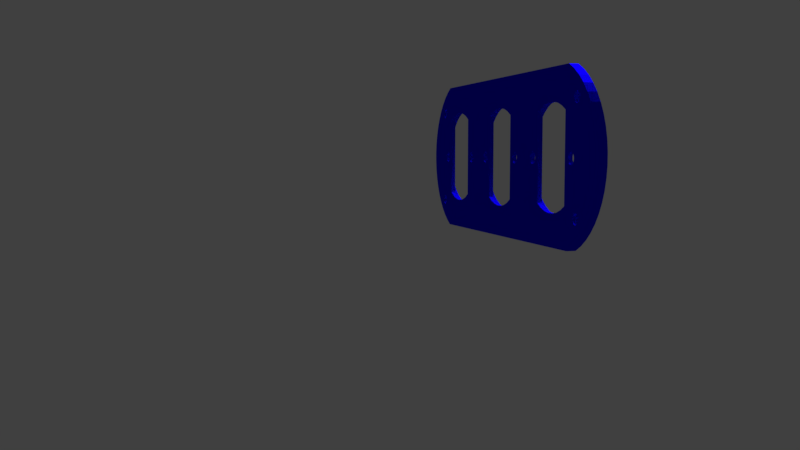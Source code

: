 # Source: blueprint.blend  (saved by Blender 2.78.0; exported with 4.5.12 LTS)
import bpy
from mathutils import Matrix  # noqa: F401  (used for matrix-valued properties, if any)

bpy.ops.wm.read_factory_settings(use_empty=True)
scene = bpy.context.scene
scene.name = 'Scene'

# ---- collections
col_collection_1 = bpy.data.collections.new('Collection 1'); scene.collection.children.link(col_collection_1)

# ---- materials (node trees are filled in below, after node groups)
mat_material_001 = bpy.data.materials.new('Material.001')
mat_material_001.alpha_threshold = 0.0
mat_material_001.roughness = 0.5

# ---- material node trees
mat_material_001.use_nodes = True; mat_material_001.node_tree.nodes.clear()
_N = mat_material_001.node_tree.nodes; _L = mat_material_001.node_tree.links
n0 = _N.new('ShaderNodeOutputMaterial'); n0.name = 'Material Output'; n0.location = (300, 300)
n1 = _N.new('ShaderNodeBsdfToon'); n1.name = 'Toon BSDF'; n1.location = (10, 300)
n2 = _N.new('ShaderNodeBrightContrast'); n2.name = 'Bright/Contrast'; n2.location = (-180, 300)
n2.inputs[0].default_value = (0.003578, 0.0, 1.0, 1.0)
n3 = _N.new('ShaderNodeLightPath'); n3.name = 'Light Path'; n3.location = (110, 100)
n4 = _N.new('ShaderNodeBsdfToon'); n4.name = 'Toon BSDF.001'; n4.location = (100, 200)
n4.inputs[1].default_value = 0.6911
n5 = _N.new('ShaderNodeNormalMap'); n5.name = 'Normal Map'; n5.location = (-100, -100)
n6 = _N.new('ShaderNodeDisplacement'); n6.name = 'Displacement'; n6.location = (0, 0)
n6.inputs[1].default_value = 0.0
n6.inputs[2].default_value = 0.1
_L.new(n1.outputs[0], n0.inputs[0])
_L.new(n2.outputs[0], n1.inputs[0])
_L.new(n4.outputs[0], n0.inputs[1])
_L.new(n5.outputs[0], n4.inputs[3])
_L.new(n3.outputs[10], n6.inputs[0])
_L.new(n6.outputs[0], n0.inputs[2])
n0.is_active_output = True

# ---- world
world_world = bpy.data.worlds.new('World'); scene.world = world_world
world_world.color = (0.05088, 0.05088, 0.05088)
world_world.use_sun_shadow = False
world_world.sun_shadow_jitter_overblur = 0.0
world_world.cycles.sampling_method = 'MANUAL'

# ---- cameras
cam_camera = bpy.data.cameras.new('Camera')
cam_camera.clip_end = 200.0
cam_camera.lens = 35.0
cam_camera.sensor_width = 32.0
cam_camera.sensor_height = 18.0
cam_camera.ortho_scale = 7.314
cam_camera.dof.focus_distance = 0.0

# ---- lights
light_sun_001 = bpy.data.lights.new('Sun.001', 'SUN')
light_sun_001.transmission_factor = 0.0
light_sun_001.angle = 0.5939
light_sun_001.energy = 1.0
light_sun_001.shadow_buffer_clip_start = 0.5
light_sun_001.shadow_soft_size = 0.306
light_sun_001.shadow_cascade_max_distance = 1000.0
light_sun = bpy.data.lights.new('Sun', 'SUN')
light_sun.transmission_factor = 0.0
light_sun.angle = 0.1993
light_sun.energy = 1.0
light_sun.shadow_buffer_clip_start = 0.5
light_sun.shadow_soft_size = 0.1
light_sun.shadow_cascade_max_distance = 1000.0
light_lamp = bpy.data.lights.new('Lamp', 'POINT')
light_lamp.transmission_factor = 0.0
light_lamp.cutoff_distance = 30.0
light_lamp.energy = 100.0
light_lamp.shadow_buffer_clip_start = 1.001
light_lamp.shadow_soft_size = 0.1
light_lamp.shadow_maximum_resolution = 0.006
light_lamp.use_absolute_resolution = True

# ---- meshes
me_porthole_lowpoly = bpy.data.meshes.new('Porthole Lowpoly')
me_porthole_lowpoly.from_pydata([(-49.99, -6.015e-15, 26.68), (49.98, -6.015e-15, 26.68), (-49.99, 3.0, 26.68), (49.98, 3.0, 26.68), (-53.13, 3.0, 25.05), (-53.13, -5.728e-15, 25.05), (-56.05, 3.0, 23.05), (-56.05, -5.284e-15, 23.05), (-58.7, 3.0, 20.71), (-58.7, -4.765e-15, 20.71), (-61.05, 3.0, 18.07), (-61.05, -4.178e-15, 18.07), (-63.07, 3.0, 15.16), (-63.07, -3.532e-15, 15.16), (-64.72, 3.0, 12.03), (-64.72, -2.837e-15, 12.03), (-65.98, 3.0, 8.722), (-65.98, -2.103e-15, 8.722), (-66.83, 3.0, 5.287), (-66.83, -1.341e-15, 5.287), (-67.26, 3.0, 1.775), (-67.26, -5.607e-16, 1.775), (-67.26, 3.0, -1.763), (-67.26, 2.249e-16, -1.763), (-66.83, 1.005e-15, -5.275), (-66.83, 3.0, -5.275), (-65.98, 1.767e-15, -8.71), (-65.98, 3.0, -8.71), (-64.72, 3.0, -12.02), (-64.72, 2.502e-15, -12.02), (-63.08, 3.0, -15.15), (-63.08, 3.197e-15, -15.15), (-61.06, 3.0, -18.06), (-61.06, 3.843e-15, -18.06), (-58.71, 3.0, -20.7), (-58.71, 4.43e-15, -20.7), (-56.06, 3.0, -23.04), (-56.06, 4.949e-15, -23.04), (-53.14, 3.0, -25.04), (-53.14, 5.394e-15, -25.04), (-50.0, 3.0, -26.68), (-50.0, 6.015e-15, -26.68), (56.71, 3.0, -16.25), (63.07, 3.0, -15.15), (56.92, 3.0, -17.06), (61.05, 3.0, -18.06), (56.71, 3.0, -17.88), (56.16, 3.0, -18.51), (58.7, 3.0, -20.7), (55.37, 3.0, -18.8), (54.54, 3.0, -18.7), (56.05, 3.0, -23.04), (43.08, 3.0, -17.08), (40.27, 3.0, -17.47), (53.13, 3.0, -25.04), (49.99, 3.0, -26.68), (56.16, 3.0, -15.62), (55.37, 3.0, -15.32), (64.72, 3.0, -12.02), (52.63, 3.0, -11.3), (54.28, 3.0, -8.991), (50.63, 3.0, -13.31), (54.54, 3.0, -15.42), (48.33, 3.0, -14.97), (53.85, 3.0, -15.9), (53.46, 3.0, -16.64), (45.79, 3.0, -16.24), (53.46, 3.0, -17.48), (53.85, 3.0, -18.22), (56.71, 3.0, 17.88), (61.05, 3.0, 18.07), (56.92, 3.0, 17.06), (63.06, 3.0, 15.16), (56.71, 3.0, 16.25), (56.16, 3.0, 15.62), (55.37, 3.0, 15.32), (64.71, 3.0, 12.03), (51.96, 3.0, 12.04), (53.74, 3.0, 9.835), (65.97, 3.0, 8.723), (55.14, 3.0, 7.366), (66.82, 3.0, 5.288), (56.12, 3.0, 4.703), (56.66, 3.0, 1.917), (67.25, 3.0, 1.775), (56.74, 3.0, -0.9198), (67.25, 3.0, -1.763), (56.37, 3.0, -3.732), (66.82, 3.0, -5.276), (55.54, 3.0, -6.447), (65.98, 3.0, -8.711), (56.16, 3.0, 18.51), (58.69, 3.0, 20.71), (55.37, 3.0, 18.8), (54.54, 3.0, 18.7), (53.85, 3.0, 18.22), (42.1, 3.0, 17.27), (56.04, 3.0, 23.05), (44.85, 3.0, 16.59), (53.46, 3.0, 17.48), (53.46, 3.0, 16.64), (47.46, 3.0, 15.47), (53.85, 3.0, 15.9), (49.85, 3.0, 13.94), (54.54, 3.0, 15.42), (-53.61, 3.0, -17.88), (-53.41, 3.0, -17.06), (-45.79, 3.0, -16.24), (-53.61, 3.0, -16.25), (-48.33, 3.0, -14.97), (-54.17, 3.0, -15.62), (-50.63, 3.0, -13.31), (-54.95, 3.0, -15.32), (-52.63, 3.0, -11.3), (-55.78, 3.0, -15.42), (-56.47, 3.0, -15.9), (-56.86, 3.0, -16.64), (-56.86, 3.0, -17.48), (-56.47, 3.0, -18.22), (-55.78, 3.0, -18.7), (-54.95, 3.0, -18.8), (-54.17, 3.0, -18.51), (-43.08, 3.0, -17.08), (-53.61, 3.0, 17.88), (-44.85, 3.0, 16.59), (-53.41, 3.0, 17.06), (-47.46, 3.0, 15.47), (-53.61, 3.0, 16.25), (-54.17, 3.0, 15.62), (-49.85, 3.0, 13.94), (-54.95, 3.0, 15.32), (-51.96, 3.0, 12.04), (-55.78, 3.0, 15.42), (-54.17, 3.0, 18.51), (-42.1, 3.0, 17.27), (-54.95, 3.0, 18.8), (-55.78, 3.0, 18.7), (-56.47, 3.0, 18.22), (-56.86, 3.0, 17.48), (-56.86, 3.0, 16.64), (-56.47, 3.0, 15.9), (6.661e-15, 3.0, 17.5), (-2.828, 3.0, 17.27), (-36.44, 3.0, 17.27), (-33.69, 3.0, 16.59), (-5.583, 3.0, 16.59), (-31.08, 3.0, 15.47), (-8.19, 3.0, 15.47), (-28.69, 3.0, 13.94), (-10.58, 3.0, 13.94), (-26.57, 3.0, 12.04), (-12.7, 3.0, 12.04), (-24.79, 3.0, 9.835), (-14.48, 3.0, 9.835), (-23.39, 3.0, 7.366), (-15.87, 3.0, 7.366), (-22.41, 3.0, 4.703), (-16.86, 3.0, 4.703), (-21.87, 3.0, 1.917), (-17.39, 3.0, 1.917), (-21.79, 3.0, -0.9198), (-17.48, 3.0, -0.9198), (-22.17, 3.0, -3.732), (-17.1, 3.0, -3.732), (-23.0, 3.0, -6.447), (-16.27, 3.0, -6.447), (-24.25, 3.0, -8.991), (-15.01, 3.0, -8.991), (-25.91, 3.0, -11.3), (-13.36, 3.0, -11.3), (-27.91, 3.0, -13.31), (-11.36, 3.0, -13.31), (-30.21, 3.0, -14.97), (-9.06, 3.0, -14.97), (-32.75, 3.0, -16.24), (-6.521, 3.0, -16.24), (-35.46, 3.0, -17.08), (-3.811, 3.0, -17.08), (-1.0, 3.0, -17.47), (1.0, 3.0, -17.47), (3.811, 3.0, -17.08), (53.12, 3.0, 25.05), (39.27, 3.0, 17.5), (36.44, 3.0, 17.27), (2.828, 3.0, 17.27), (5.583, 3.0, 16.59), (33.69, 3.0, 16.59), (8.19, 3.0, 15.47), (31.08, 3.0, 15.47), (10.58, 3.0, 13.94), (28.69, 3.0, 13.94), (12.7, 3.0, 12.04), (26.57, 3.0, 12.04), (14.48, 3.0, 9.835), (24.79, 3.0, 9.835), (15.87, 3.0, 7.366), (23.39, 3.0, 7.366), (16.86, 3.0, 4.703), (22.41, 3.0, 4.703), (17.39, 3.0, 1.917), (21.87, 3.0, 1.917), (17.48, 3.0, -0.9198), (21.79, 3.0, -0.9198), (17.1, 3.0, -3.732), (22.17, 3.0, -3.732), (16.27, 3.0, -6.447), (23.0, 3.0, -6.447), (15.01, 3.0, -8.991), (24.25, 3.0, -8.991), (13.36, 3.0, -11.3), (25.91, 3.0, -11.3), (11.36, 3.0, -13.31), (27.91, 3.0, -13.31), (9.06, 3.0, -14.97), (30.21, 3.0, -14.97), (6.521, 3.0, -16.24), (32.75, 3.0, -16.24), (35.46, 3.0, -17.08), (38.27, 3.0, -17.47), (39.6, 3.0, -16.5), (40.27, 3.0, -16.47), (-40.27, 3.0, -17.47), (-38.27, 3.0, -17.47), (-54.28, 3.0, -8.991), (-55.54, 3.0, -6.447), (-56.37, 3.0, -3.732), (-56.74, 3.0, -0.9198), (-56.66, 3.0, 1.917), (-56.12, 3.0, 4.703), (-55.14, 3.0, 7.366), (-53.74, 3.0, 9.835), (-39.27, 3.0, 17.5), (38.27, 3.0, -16.47), (38.93, 3.0, -16.5), (1.0, 3.0, -16.47), (0.3335, 3.0, -16.5), (-0.3335, 3.0, -16.5), (-1.0, 3.0, -16.47), (-38.27, 3.0, -16.47), (-38.93, 3.0, -16.5), (-39.6, 3.0, -16.5), (-40.27, 3.0, -16.47), (49.99, 6.015e-15, -26.68), (53.12, -5.728e-15, 25.05), (56.04, -5.284e-15, 23.05), (58.69, -4.765e-15, 20.71), (61.05, -4.178e-15, 18.07), (63.06, -3.533e-15, 15.16), (64.71, -2.838e-15, 12.03), (65.97, -2.103e-15, 8.723), (66.82, -1.341e-15, 5.288), (67.25, -5.608e-16, 1.775), (67.25, 2.25e-16, -1.763), (66.82, 1.005e-15, -5.276), (65.98, 1.768e-15, -8.711), (64.72, 2.502e-15, -12.02), (63.07, 3.197e-15, -15.15), (61.05, 3.843e-15, -18.06), (58.7, 4.43e-15, -20.7), (56.05, 4.95e-15, -23.04), (53.13, 5.394e-15, -25.04), (56.71, 1.436e-17, -17.88), (56.92, 3.622e-15, -17.06), (56.71, -3.474e-16, -16.25), (56.16, -4.869e-16, -15.62), (55.37, -5.529e-16, -15.32), (54.54, -5.305e-16, -15.42), (53.85, -4.247e-16, -15.9), (53.46, -2.597e-16, -16.64), (53.46, -7.338e-17, -17.48), (53.85, 9.158e-17, -18.22), (54.54, 1.974e-16, -18.7), (55.37, 2.199e-16, -18.8), (56.16, 1.538e-16, -18.51), (56.71, 1.436e-17, 16.25), (56.92, -3.955e-15, 17.06), (56.71, -3.474e-16, 17.88), (56.16, -4.869e-16, 18.51), (55.37, -5.529e-16, 18.8), (54.54, -5.305e-16, 18.7), (53.85, -4.247e-16, 18.22), (53.46, -2.597e-16, 17.48), (53.46, -7.338e-17, 16.64), (53.85, 9.158e-17, 15.9), (54.54, 1.974e-16, 15.42), (55.37, 2.199e-16, 15.32), (56.16, 1.538e-16, 15.62), (-53.61, 1.436e-17, -17.88), (-53.41, 3.622e-15, -17.06), (-53.61, -3.474e-16, -16.25), (-54.17, -4.869e-16, -15.62), (-54.95, -5.529e-16, -15.32), (-55.78, -5.305e-16, -15.42), (-56.47, -4.247e-16, -15.9), (-56.86, -2.597e-16, -16.64), (-56.86, -7.338e-17, -17.48), (-56.47, 9.158e-17, -18.22), (-55.78, 1.974e-16, -18.7), (-54.95, 2.199e-16, -18.8), (-54.17, 1.538e-16, -18.51), (-53.61, 1.436e-17, 16.25), (-53.41, -3.955e-15, 17.06), (-53.61, -3.474e-16, 17.88), (-54.17, -4.869e-16, 18.51), (-54.95, -5.529e-16, 18.8), (-55.78, -5.305e-16, 18.7), (-56.47, -4.247e-16, 18.22), (-56.86, -2.597e-16, 17.48), (-56.86, -7.338e-17, 16.64), (-56.47, 9.158e-17, 15.9), (-55.78, 1.974e-16, 15.42), (-54.95, 2.199e-16, 15.32), (-54.17, 1.538e-16, 15.62), (-38.27, 1.5, -17.47), (-38.27, 1.5, -16.47), (-40.27, 1.5, -16.47), (-40.27, 1.5, -17.47), (-43.08, 1.5, -17.08), (-45.79, 1.5, -16.24), (-48.33, 1.5, -14.97), (-50.63, 1.5, -13.31), (-52.63, 1.5, -11.3), (-54.28, 1.5, -8.991), (-55.54, 1.5, -6.447), (-56.37, 1.5, -3.732), (-56.74, 1.5, -0.9198), (-56.66, 1.5, 1.917), (-56.12, 1.5, 4.703), (-55.14, 1.5, 7.366), (-53.74, 1.5, 9.835), (-51.96, 1.5, 12.04), (-49.85, 1.5, 13.94), (-47.46, 1.5, 15.47), (-44.85, 1.5, 16.59), (-42.1, 1.5, 17.27), (-39.27, 1.5, 17.5), (-36.44, 1.5, 17.27), (-33.69, 1.5, 16.59), (-31.08, 1.5, 15.47), (-28.69, 1.5, 13.94), (-26.57, 1.5, 12.04), (-24.79, 1.5, 9.835), (-23.39, 1.5, 7.366), (-22.41, 1.5, 4.703), (-21.87, 1.5, 1.917), (-21.79, 1.5, -0.9198), (-22.17, 1.5, -3.732), (-23.0, 1.5, -6.447), (-24.25, 1.5, -8.991), (-25.91, 1.5, -11.3), (-27.91, 1.5, -13.31), (-30.21, 1.5, -14.97), (-32.75, 1.5, -16.24), (-35.46, 1.5, -17.08), (-50.28, 1.5, 0.8853), (-48.27, 1.5, 13.83), (-50.06, 1.5, -4.768e-07), (-48.27, 1.5, -13.83), (-50.28, 1.5, -0.8853), (-50.89, 1.5, -1.568), (-50.89, 1.5, 1.568), (-51.74, 1.5, 1.891), (-52.64, 1.5, 1.781), (-53.39, 1.5, 1.263), (-53.82, 1.5, 0.4559), (-53.82, 1.5, -0.4559), (-53.39, 1.5, -1.263), (-52.64, 1.5, -1.781), (-51.74, 1.5, -1.891), (-24.88, 1.5, 0.8853), (-24.66, 1.5, -4.768e-07), (-24.88, 1.5, -0.8853), (-25.49, 1.5, -1.568), (-26.34, 1.5, -1.891), (-27.24, 1.5, -1.781), (-25.49, 1.5, 1.568), (-26.34, 1.5, 1.891), (-27.24, 1.5, 1.781), (-30.27, 1.5, 13.83), (-32.66, 1.5, 15.12), (-35.23, 1.5, 16.0), (-37.91, 1.5, 16.44), (-40.63, 1.5, 16.44), (-43.31, 1.5, 16.0), (-45.88, 1.5, 15.12), (-27.99, 1.5, 1.263), (-30.27, 1.5, 3.331e-16), (-28.42, 1.5, 0.4559), (-28.42, 1.5, -0.4559), (-27.99, 1.5, -1.263), (-30.28, 1.5, -13.83), (-42.38, 1.5, -16.2), (-44.44, 1.5, -15.67), (-46.41, 1.5, -14.87), (-32.13, 1.5, -14.88), (-34.1, 1.5, -15.67), (-36.16, 1.5, -16.2), (1.0, 1.5, -17.47), (1.0, 1.5, -16.47), (-1.0, 1.5, -16.47), (-1.0, 1.5, -17.47), (-3.811, 1.5, -17.08), (-6.521, 1.5, -16.24), (-9.06, 1.5, -14.97), (-11.36, 1.5, -13.31), (-13.36, 1.5, -11.3), (-15.01, 1.5, -8.991), (-16.27, 1.5, -6.447), (-17.1, 1.5, -3.732), (-17.48, 1.5, -0.9198), (-17.39, 1.5, 1.917), (-16.86, 1.5, 4.703), (-15.87, 1.5, 7.366), (-14.48, 1.5, 9.835), (-12.7, 1.5, 12.04), (-10.58, 1.5, 13.94), (-8.19, 1.5, 15.47), (-5.583, 1.5, 16.59), (-2.828, 1.5, 17.27), (2.22e-15, 1.5, 17.5), (2.828, 1.5, 17.27), (5.583, 1.5, 16.59), (8.19, 1.5, 15.47), (10.58, 1.5, 13.94), (12.7, 1.5, 12.04), (14.48, 1.5, 9.835), (15.87, 1.5, 7.366), (16.86, 1.5, 4.703), (17.39, 1.5, 1.917), (17.48, 1.5, -0.9198), (17.1, 1.5, -3.732), (16.27, 1.5, -6.447), (15.01, 1.5, -8.991), (13.36, 1.5, -11.3), (11.36, 1.5, -13.31), (9.06, 1.5, -14.97), (6.521, 1.5, -16.24), (3.811, 1.5, -17.08), (14.39, 1.5, 0.8853), (14.6, 1.5, -4.768e-07), (14.39, 1.5, -0.8853), (13.78, 1.5, -1.568), (12.93, 1.5, -1.891), (12.02, 1.5, -1.781), (13.78, 1.5, 1.568), (12.93, 1.5, 1.891), (12.02, 1.5, 1.781), (9.0, 1.5, 13.83), (6.609, 1.5, 15.12), (4.038, 1.5, 16.0), (1.358, 1.5, 16.44), (-1.358, 1.5, 16.44), (-4.038, 1.5, 16.0), (-6.609, 1.5, 15.12), (-9.0, 1.5, 13.83), (-11.62, 1.5, 1.568), (-12.47, 1.5, 1.891), (-13.38, 1.5, 1.781), (-14.13, 1.5, 1.263), (-14.55, 1.5, 0.4559), (-14.55, 1.5, -0.4559), (-14.13, 1.5, -1.263), (11.27, 1.5, 1.263), (10.85, 1.5, 0.4559), (9.0, 1.5, -13.83), (10.85, 1.5, -0.4559), (11.27, 1.5, -1.263), (-11.01, 1.5, 0.8853), (-10.8, 1.5, -4.768e-07), (-9.0, 1.5, -13.83), (-11.01, 1.5, -0.8853), (-11.62, 1.5, -1.568), (-13.38, 1.5, -1.781), (-12.47, 1.5, -1.891), (-3.112, 1.5, -16.2), (-5.171, 1.5, -15.67), (-7.145, 1.5, -14.87), (7.145, 1.5, -14.87), (5.171, 1.5, -15.67), (3.112, 1.5, -16.2), (40.27, 1.5, -17.47), (40.27, 1.5, -16.47), (38.27, 1.5, -16.47), (38.27, 1.5, -17.47), (35.46, 1.5, -17.08), (32.75, 1.5, -16.24), (30.21, 1.5, -14.97), (27.91, 1.5, -13.31), (25.91, 1.5, -11.3), (24.25, 1.5, -8.991), (23.0, 1.5, -6.447), (22.17, 1.5, -3.732), (21.79, 1.5, -0.9198), (21.87, 1.5, 1.917), (22.41, 1.5, 4.703), (23.39, 1.5, 7.366), (24.79, 1.5, 9.835), (26.57, 1.5, 12.04), (28.69, 1.5, 13.94), (31.08, 1.5, 15.47), (33.69, 1.5, 16.59), (36.44, 1.5, 17.27), (39.27, 1.5, 17.5), (42.1, 1.5, 17.27), (44.85, 1.5, 16.59), (47.46, 1.5, 15.47), (49.85, 1.5, 13.94), (51.96, 1.5, 12.04), (53.74, 1.5, 9.835), (55.14, 1.5, 7.366), (56.12, 1.5, 4.703), (56.66, 1.5, 1.917), (56.74, 1.5, -0.9198), (56.37, 1.5, -3.732), (55.54, 1.5, -6.447), (54.28, 1.5, -8.991), (52.63, 1.5, -11.3), (50.63, 1.5, -13.31), (48.33, 1.5, -14.97), (45.79, 1.5, -16.24), (43.08, 1.5, -17.08), (53.66, 1.5, 0.8853), (53.87, 1.5, -4.768e-07), (53.66, 1.5, -0.8853), (53.05, 1.5, -1.568), (52.2, 1.5, -1.891), (51.29, 1.5, -1.781), (53.05, 1.5, 1.568), (52.2, 1.5, 1.891), (51.29, 1.5, 1.781), (48.27, 1.5, 13.83), (45.88, 1.5, 15.12), (43.31, 1.5, 16.0), (40.63, 1.5, 16.44), (37.91, 1.5, 16.44), (35.23, 1.5, 16.0), (32.66, 1.5, 15.12), (30.27, 1.5, 13.83), (27.65, 1.5, 1.568), (26.8, 1.5, 1.891), (25.89, 1.5, 1.781), (25.14, 1.5, 1.263), (24.72, 1.5, 0.4559), (24.72, 1.5, -0.4559), (25.14, 1.5, -1.263), (50.54, 1.5, 1.263), (50.12, 1.5, 0.4559), (48.27, 1.5, -13.83), (50.12, 1.5, -0.4559), (50.54, 1.5, -1.263), (28.26, 1.5, 0.8853), (28.47, 1.5, -4.768e-07), (30.27, 1.5, -13.83), (28.26, 1.5, -0.8853), (27.65, 1.5, -1.568), (25.89, 1.5, -1.781), (26.8, 1.5, -1.891), (36.16, 1.5, -16.2), (34.1, 1.5, -15.67), (32.12, 1.5, -14.87), (46.41, 1.5, -14.87), (44.44, 1.5, -15.67), (42.38, 1.5, -16.2), (-30.28, 2.905e-15, -13.83), (-32.67, 3.191e-15, -15.12), (-35.24, 3.386e-15, -16.0), (-37.92, 3.485e-15, -16.44), (-40.63, 3.485e-15, -16.44), (-43.31, 3.386e-15, -16.0), (-45.88, 3.19e-15, -15.12), (-48.27, 2.904e-15, -13.83), (40.63, 3.485e-15, -16.44), (43.31, 3.386e-15, -16.0), (45.88, 3.19e-15, -15.12), (48.27, 2.904e-15, -13.83), (37.91, 3.485e-15, -16.44), (35.23, 3.386e-15, -16.0), (32.66, 3.19e-15, -15.12), (30.27, 2.904e-15, -13.83), (30.27, -3.237e-15, 13.83), (32.66, -3.524e-15, 15.12), (35.23, -3.719e-15, 16.0), (37.91, -3.818e-15, 16.44), (40.63, -3.818e-15, 16.44), (43.31, -3.719e-15, 16.0), (45.88, -3.524e-15, 15.12), (48.27, -3.237e-15, 13.83), (-9.0, -3.237e-15, 13.83), (-6.609, -3.524e-15, 15.12), (-4.038, -3.719e-15, 16.0), (-1.358, -3.818e-15, 16.44), (1.358, -3.818e-15, 16.44), (4.038, -3.719e-15, 16.0), (6.609, -3.524e-15, 15.12), (9.0, -3.237e-15, 13.83), (9.0, 2.904e-15, -13.83), (1.358, 3.485e-15, -16.44), (4.038, 3.386e-15, -16.0), (6.609, 3.19e-15, -15.12), (-1.358, 3.485e-15, -16.44), (-4.038, 3.386e-15, -16.0), (-6.609, 3.19e-15, -15.12), (-9.0, 2.904e-15, -13.83), (-50.28, 3.004e-17, -0.8853), (-50.06, -1.665e-16, -4.768e-07), (-50.28, -3.631e-16, 0.8853), (-50.89, -5.147e-16, 1.568), (-51.74, -5.864e-16, 1.891), (-52.64, -5.62e-16, 1.781), (-53.39, -4.47e-16, 1.263), (-53.82, -2.678e-16, 0.4559), (-53.82, -6.53e-17, -0.4559), (-53.39, 1.14e-16, -1.263), (-52.64, 2.29e-16, -1.781), (-51.74, 2.534e-16, -1.891), (-50.89, 1.816e-16, -1.568), (28.26, 3.004e-17, -0.8853), (28.47, -1.665e-16, -4.768e-07), (28.26, -3.631e-16, 0.8853), (27.65, -5.147e-16, 1.568), (26.8, -5.864e-16, 1.891), (25.89, -5.62e-16, 1.781), (25.14, -4.47e-16, 1.263), (24.72, -2.678e-16, 0.4559), (24.72, -6.53e-17, -0.4559), (25.14, 1.14e-16, -1.263), (25.89, 2.29e-16, -1.781), (26.8, 2.534e-16, -1.891), (27.65, 1.816e-16, -1.568), (-24.88, 3.004e-17, -0.8853), (-24.66, -1.665e-16, -4.768e-07), (-24.88, -3.631e-16, 0.8853), (-25.49, -5.147e-16, 1.568), (-26.34, -5.864e-16, 1.891), (-27.24, -5.62e-16, 1.781), (-27.99, -4.47e-16, 1.263), (-28.42, -2.678e-16, 0.4559), (-28.42, -6.53e-17, -0.4559), (-27.99, 1.14e-16, -1.263), (-27.24, 2.29e-16, -1.781), (-26.34, 2.534e-16, -1.891), (-25.49, 1.816e-16, -1.568), (-11.01, 3.004e-17, -0.8853), (-10.8, -1.665e-16, -4.768e-07), (-11.01, -3.631e-16, 0.8853), (-11.62, -5.147e-16, 1.568), (-12.47, -5.864e-16, 1.891), (-13.38, -5.62e-16, 1.781), (-14.13, -4.47e-16, 1.263), (-14.55, -2.678e-16, 0.4559), (-14.55, -6.53e-17, -0.4559), (-14.13, 1.14e-16, -1.263), (-13.38, 2.29e-16, -1.781), (-12.47, 2.534e-16, -1.891), (-11.62, 1.816e-16, -1.568), (53.66, 3.004e-17, -0.8853), (53.87, -1.665e-16, -4.768e-07), (53.66, -3.631e-16, 0.8853), (53.05, -5.147e-16, 1.568), (52.2, -5.864e-16, 1.891), (51.29, -5.62e-16, 1.781), (50.54, -4.47e-16, 1.263), (50.12, -2.678e-16, 0.4559), (50.12, -6.53e-17, -0.4559), (50.54, 1.14e-16, -1.263), (51.29, 2.29e-16, -1.781), (52.2, 2.534e-16, -1.891), (53.05, 1.816e-16, -1.568), (-48.27, -3.237e-15, 13.83), (-45.88, -3.524e-15, 15.12), (-43.31, -3.719e-15, 16.0), (-40.63, -3.818e-15, 16.44), (-37.91, -3.818e-15, 16.44), (-35.23, -3.719e-15, 16.0), (-32.66, -3.524e-15, 15.12), (-30.27, -3.237e-15, 13.83), (-30.27, -1.665e-16, 0.0), (14.39, 3.004e-17, -0.8853), (14.6, -1.665e-16, -4.768e-07), (14.39, -3.631e-16, 0.8853), (13.78, -5.147e-16, 1.568), (12.93, -5.864e-16, 1.891), (12.02, -5.62e-16, 1.781), (11.27, -4.47e-16, 1.263), (10.85, -2.678e-16, 0.4559), (10.85, -6.53e-17, -0.4559), (11.27, 1.14e-16, -1.263), (12.02, 2.29e-16, -1.781), (12.93, 2.534e-16, -1.891), (13.78, 1.816e-16, -1.568)], [], [(0, 1, 2), (2, 1, 3), (2, 4, 0), (0, 4, 5), (5, 4, 6), (5, 6, 7), (7, 6, 8), (7, 8, 9), (9, 8, 10), (9, 10, 11), (11, 10, 12), (11, 12, 13), (13, 12, 14), (13, 14, 15), (15, 14, 16), (15, 16, 17), (17, 16, 18), (17, 18, 19), (19, 18, 20), (19, 20, 21), (21, 20, 22), (21, 22, 23), (23, 22, 24), (24, 22, 25), (24, 25, 26), (26, 25, 27), (26, 27, 28), (26, 28, 29), (29, 28, 30), (29, 30, 31), (31, 30, 32), (31, 32, 33), (33, 32, 34), (33, 34, 35), (35, 34, 36), (35, 36, 37), (37, 36, 38), (37, 38, 39), (39, 38, 40), (39, 40, 41), (42, 43, 44), (44, 43, 45), (44, 45, 46), (46, 45, 47), (47, 45, 48), (47, 48, 49), (49, 48, 50), (50, 48, 51), (50, 51, 52), (52, 51, 53), (53, 51, 54), (53, 54, 55), (42, 56, 43), (43, 56, 57), (43, 57, 58), (58, 57, 59), (58, 59, 60), (59, 57, 61), (61, 57, 62), (61, 62, 63), (63, 62, 64), (63, 64, 65), (63, 65, 66), (66, 65, 67), (66, 67, 68), (66, 68, 52), (52, 68, 50), (69, 70, 71), (71, 70, 72), (71, 72, 73), (73, 72, 74), (74, 72, 75), (75, 72, 76), (75, 76, 77), (77, 76, 78), (78, 76, 79), (78, 79, 80), (80, 79, 81), (80, 81, 82), (82, 81, 83), (83, 81, 84), (83, 84, 85), (85, 84, 86), (85, 86, 87), (87, 86, 88), (87, 88, 89), (89, 88, 90), (89, 90, 60), (60, 90, 58), (69, 91, 70), (70, 91, 92), (92, 91, 93), (92, 93, 94), (95, 96, 94), (94, 96, 97), (94, 97, 92), (96, 95, 98), (98, 95, 99), (98, 99, 100), (98, 100, 101), (101, 100, 102), (101, 102, 103), (103, 102, 104), (103, 104, 75), (105, 106, 107), (107, 106, 108), (107, 108, 109), (109, 108, 110), (109, 110, 111), (111, 110, 112), (111, 112, 113), (113, 112, 114), (113, 114, 30), (30, 114, 115), (30, 115, 116), (30, 116, 32), (32, 116, 117), (32, 117, 118), (118, 119, 32), (32, 119, 34), (34, 119, 120), (34, 120, 36), (36, 120, 121), (36, 121, 122), (122, 121, 105), (122, 105, 107), (123, 124, 125), (125, 124, 126), (125, 126, 127), (127, 126, 128), (128, 126, 129), (128, 129, 130), (130, 129, 131), (130, 131, 132), (132, 131, 14), (132, 14, 12), (123, 133, 124), (124, 133, 134), (134, 133, 6), (134, 6, 4), (133, 135, 6), (6, 135, 8), (8, 135, 136), (8, 136, 10), (10, 136, 137), (10, 137, 138), (138, 139, 10), (10, 139, 12), (12, 139, 140), (12, 140, 132), (3, 141, 2), (2, 141, 142), (2, 142, 143), (143, 142, 144), (144, 142, 145), (144, 145, 146), (146, 145, 147), (146, 147, 148), (148, 147, 149), (148, 149, 150), (150, 149, 151), (150, 151, 152), (152, 151, 153), (152, 153, 154), (154, 153, 155), (154, 155, 156), (156, 155, 157), (156, 157, 158), (158, 157, 159), (158, 159, 160), (160, 159, 161), (160, 161, 162), (162, 161, 163), (162, 163, 164), (164, 163, 165), (164, 165, 166), (166, 165, 167), (166, 167, 168), (168, 167, 169), (168, 169, 170), (170, 169, 171), (170, 171, 172), (172, 171, 173), (172, 173, 174), (174, 173, 175), (174, 175, 176), (176, 175, 177), (176, 177, 40), (40, 177, 178), (40, 178, 55), (55, 178, 179), (55, 179, 180), (181, 182, 3), (3, 182, 183), (3, 183, 184), (184, 183, 185), (185, 183, 186), (185, 186, 187), (187, 186, 188), (187, 188, 189), (189, 188, 190), (189, 190, 191), (191, 190, 192), (191, 192, 193), (193, 192, 194), (193, 194, 195), (195, 194, 196), (195, 196, 197), (197, 196, 198), (197, 198, 199), (199, 198, 200), (199, 200, 201), (201, 200, 202), (201, 202, 203), (203, 202, 204), (203, 204, 205), (205, 204, 206), (205, 206, 207), (207, 206, 208), (207, 208, 209), (209, 208, 210), (209, 210, 211), (211, 210, 212), (211, 212, 213), (213, 212, 214), (213, 214, 215), (215, 214, 216), (215, 216, 180), (180, 216, 217), (180, 217, 55), (55, 217, 218), (55, 218, 53), (53, 218, 219), (53, 219, 220), (182, 181, 96), (96, 181, 97), (38, 221, 40), (40, 221, 222), (40, 222, 176), (38, 36, 221), (221, 36, 122), (30, 28, 113), (113, 28, 223), (223, 28, 27), (223, 27, 224), (224, 27, 25), (224, 25, 225), (225, 25, 22), (225, 22, 226), (226, 22, 20), (226, 20, 227), (227, 20, 18), (227, 18, 228), (228, 18, 229), (229, 18, 16), (229, 16, 230), (230, 16, 14), (230, 14, 131), (134, 4, 231), (231, 4, 2), (231, 2, 143), (77, 103, 75), (232, 233, 218), (218, 233, 219), (234, 179, 235), (235, 179, 178), (235, 178, 236), (236, 178, 237), (184, 141, 3), (238, 222, 239), (239, 222, 221), (239, 221, 240), (240, 221, 241), (242, 41, 55), (55, 41, 40), (1, 243, 3), (3, 243, 181), (181, 243, 244), (181, 244, 97), (97, 244, 245), (97, 245, 92), (92, 245, 246), (92, 246, 70), (70, 246, 247), (70, 247, 72), (72, 247, 248), (72, 248, 76), (76, 248, 249), (76, 249, 79), (79, 249, 250), (79, 250, 81), (81, 250, 251), (81, 251, 84), (84, 251, 86), (86, 251, 252), (86, 252, 253), (86, 253, 88), (88, 253, 254), (88, 254, 90), (90, 254, 255), (90, 255, 58), (58, 255, 256), (58, 256, 43), (43, 256, 257), (43, 257, 45), (45, 257, 258), (45, 258, 48), (48, 258, 259), (48, 259, 51), (51, 259, 260), (51, 260, 54), (54, 260, 242), (54, 242, 55), (46, 261, 44), (44, 261, 262), (44, 262, 42), (42, 262, 263), (42, 263, 56), (56, 263, 264), (56, 264, 57), (57, 264, 265), (57, 265, 62), (62, 265, 266), (62, 266, 64), (64, 266, 267), (64, 267, 65), (65, 267, 268), (65, 268, 67), (67, 268, 269), (67, 269, 68), (68, 269, 270), (68, 270, 50), (50, 270, 271), (50, 271, 49), (49, 271, 272), (49, 272, 47), (47, 272, 273), (47, 273, 46), (46, 273, 261), (73, 274, 71), (71, 274, 275), (71, 275, 69), (69, 275, 276), (69, 276, 91), (91, 276, 277), (91, 277, 93), (93, 277, 278), (93, 278, 94), (94, 278, 279), (94, 279, 95), (95, 279, 280), (95, 280, 99), (99, 280, 281), (99, 281, 100), (100, 281, 282), (100, 282, 102), (102, 282, 283), (102, 283, 104), (104, 283, 284), (104, 284, 75), (75, 284, 285), (75, 285, 74), (74, 285, 286), (74, 286, 73), (73, 286, 274), (105, 287, 106), (106, 287, 288), (106, 288, 108), (108, 288, 289), (108, 289, 110), (110, 289, 290), (110, 290, 112), (112, 290, 291), (112, 291, 114), (114, 291, 292), (114, 292, 115), (115, 292, 293), (115, 293, 116), (116, 293, 294), (116, 294, 117), (117, 294, 295), (117, 295, 118), (118, 295, 296), (118, 296, 119), (119, 296, 297), (119, 297, 120), (120, 297, 298), (120, 298, 121), (121, 298, 299), (121, 299, 105), (105, 299, 287), (127, 300, 125), (125, 300, 301), (125, 301, 123), (123, 301, 302), (123, 302, 133), (133, 302, 303), (133, 303, 135), (135, 303, 304), (135, 304, 136), (136, 304, 305), (136, 305, 137), (137, 305, 306), (137, 306, 138), (138, 306, 307), (138, 307, 139), (139, 307, 308), (139, 308, 140), (140, 308, 309), (140, 309, 132), (132, 309, 310), (132, 310, 130), (130, 310, 311), (130, 311, 128), (128, 311, 312), (128, 312, 127), (127, 312, 300), (222, 238, 313), (313, 238, 314), (241, 221, 315), (315, 221, 316), (221, 122, 316), (316, 122, 317), (317, 122, 107), (317, 107, 318), (318, 107, 109), (318, 109, 319), (319, 109, 111), (319, 111, 320), (320, 111, 113), (320, 113, 321), (321, 113, 223), (321, 223, 322), (322, 223, 224), (322, 224, 323), (323, 224, 225), (323, 225, 324), (324, 225, 226), (324, 226, 325), (325, 226, 227), (325, 227, 326), (326, 227, 228), (326, 228, 327), (327, 228, 229), (327, 229, 328), (328, 229, 230), (328, 230, 329), (329, 230, 131), (329, 131, 330), (330, 131, 129), (330, 129, 331), (331, 129, 126), (331, 126, 332), (332, 126, 124), (332, 124, 333), (333, 124, 134), (333, 134, 334), (334, 134, 231), (334, 231, 335), (335, 231, 143), (335, 143, 336), (336, 143, 144), (336, 144, 337), (337, 144, 146), (337, 146, 338), (338, 146, 148), (338, 148, 339), (339, 148, 150), (339, 150, 340), (340, 150, 152), (340, 152, 341), (341, 152, 154), (341, 154, 342), (342, 154, 156), (342, 156, 343), (343, 156, 158), (343, 158, 344), (344, 158, 160), (344, 160, 345), (345, 160, 162), (345, 162, 346), (346, 162, 164), (346, 164, 347), (347, 164, 166), (347, 166, 348), (348, 166, 168), (348, 168, 349), (349, 168, 170), (349, 170, 350), (350, 170, 172), (350, 172, 351), (351, 172, 174), (351, 174, 352), (352, 174, 176), (352, 176, 353), (353, 176, 222), (353, 222, 313), (354, 355, 356), (356, 355, 357), (356, 357, 358), (358, 357, 359), (359, 357, 320), (359, 320, 321), (354, 360, 355), (355, 360, 330), (355, 330, 331), (330, 360, 329), (329, 360, 361), (329, 361, 328), (328, 361, 362), (328, 362, 327), (327, 362, 363), (327, 363, 326), (326, 363, 364), (326, 364, 325), (325, 364, 365), (325, 365, 366), (325, 366, 324), (324, 366, 367), (324, 367, 323), (323, 367, 368), (323, 368, 322), (322, 368, 359), (322, 359, 321), (369, 344, 370), (370, 344, 345), (370, 345, 371), (371, 345, 346), (371, 346, 372), (372, 346, 347), (372, 347, 373), (373, 347, 348), (373, 348, 374), (374, 348, 349), (374, 349, 350), (369, 375, 344), (344, 375, 343), (343, 375, 376), (343, 376, 342), (342, 376, 377), (342, 377, 341), (341, 377, 340), (340, 377, 378), (340, 378, 339), (339, 378, 338), (338, 378, 379), (338, 379, 337), (337, 379, 380), (337, 380, 336), (336, 380, 381), (336, 381, 335), (335, 381, 382), (335, 382, 334), (334, 382, 383), (334, 383, 333), (333, 383, 384), (333, 384, 332), (332, 384, 355), (332, 355, 331), (377, 385, 378), (378, 385, 386), (386, 385, 387), (386, 387, 388), (388, 389, 386), (386, 389, 390), (390, 389, 374), (390, 374, 350), (315, 316, 391), (391, 316, 317), (391, 317, 392), (392, 317, 318), (392, 318, 393), (393, 318, 319), (393, 319, 357), (357, 319, 320), (350, 351, 390), (390, 351, 394), (394, 351, 352), (394, 352, 395), (395, 352, 353), (395, 353, 396), (396, 353, 313), (396, 313, 314), (179, 234, 397), (397, 234, 398), (237, 178, 399), (399, 178, 400), (178, 177, 400), (400, 177, 401), (401, 177, 175), (401, 175, 402), (402, 175, 173), (402, 173, 403), (403, 173, 171), (403, 171, 404), (404, 171, 169), (404, 169, 405), (405, 169, 167), (405, 167, 406), (406, 167, 165), (406, 165, 407), (407, 165, 163), (407, 163, 408), (408, 163, 161), (408, 161, 409), (409, 161, 159), (409, 159, 410), (410, 159, 157), (410, 157, 411), (411, 157, 155), (411, 155, 412), (412, 155, 153), (412, 153, 413), (413, 153, 151), (413, 151, 414), (414, 151, 149), (414, 149, 415), (415, 149, 147), (415, 147, 416), (416, 147, 145), (416, 145, 417), (417, 145, 142), (417, 142, 418), (418, 142, 141), (418, 141, 419), (419, 141, 184), (419, 184, 420), (420, 184, 185), (420, 185, 421), (421, 185, 187), (421, 187, 422), (422, 187, 189), (422, 189, 423), (423, 189, 191), (423, 191, 424), (424, 191, 193), (424, 193, 425), (425, 193, 195), (425, 195, 426), (426, 195, 197), (426, 197, 427), (427, 197, 199), (427, 199, 428), (428, 199, 201), (428, 201, 429), (429, 201, 203), (429, 203, 430), (430, 203, 205), (430, 205, 431), (431, 205, 207), (431, 207, 432), (432, 207, 209), (432, 209, 433), (433, 209, 211), (433, 211, 434), (434, 211, 213), (434, 213, 435), (435, 213, 215), (435, 215, 436), (436, 215, 180), (436, 180, 437), (437, 180, 179), (437, 179, 397), (438, 428, 439), (439, 428, 429), (439, 429, 440), (440, 429, 430), (440, 430, 441), (441, 430, 431), (441, 431, 442), (442, 431, 432), (442, 432, 443), (443, 432, 433), (443, 433, 434), (438, 444, 428), (428, 444, 427), (427, 444, 445), (427, 445, 426), (426, 445, 446), (426, 446, 425), (425, 446, 424), (424, 446, 447), (424, 447, 423), (423, 447, 422), (422, 447, 448), (422, 448, 421), (421, 448, 449), (421, 449, 420), (420, 449, 450), (420, 450, 419), (419, 450, 451), (419, 451, 418), (418, 451, 452), (418, 452, 417), (417, 452, 453), (417, 453, 416), (416, 453, 454), (416, 454, 415), (415, 454, 414), (414, 454, 455), (414, 455, 413), (413, 455, 456), (413, 456, 412), (412, 456, 457), (412, 457, 411), (411, 457, 458), (411, 458, 410), (410, 458, 459), (410, 459, 409), (409, 459, 460), (409, 460, 461), (446, 462, 447), (447, 462, 463), (447, 463, 464), (464, 463, 465), (464, 465, 466), (466, 443, 464), (464, 443, 434), (464, 434, 435), (467, 454, 468), (468, 454, 469), (468, 469, 470), (470, 469, 471), (471, 469, 404), (471, 404, 405), (467, 455, 454), (409, 461, 408), (408, 461, 472), (408, 472, 407), (407, 472, 473), (407, 473, 406), (406, 473, 471), (406, 471, 405), (399, 400, 474), (474, 400, 401), (474, 401, 475), (475, 401, 402), (475, 402, 476), (476, 402, 403), (476, 403, 469), (469, 403, 404), (464, 435, 477), (477, 435, 436), (477, 436, 478), (478, 436, 437), (478, 437, 479), (479, 437, 397), (479, 397, 398), (53, 220, 480), (480, 220, 481), (232, 218, 482), (482, 218, 483), (218, 217, 483), (483, 217, 484), (484, 217, 216), (484, 216, 485), (485, 216, 214), (485, 214, 486), (486, 214, 212), (486, 212, 487), (487, 212, 210), (487, 210, 488), (488, 210, 208), (488, 208, 489), (489, 208, 206), (489, 206, 490), (490, 206, 204), (490, 204, 491), (491, 204, 202), (491, 202, 492), (492, 202, 200), (492, 200, 493), (493, 200, 198), (493, 198, 494), (494, 198, 196), (494, 196, 495), (495, 196, 194), (495, 194, 496), (496, 194, 192), (496, 192, 497), (497, 192, 190), (497, 190, 498), (498, 190, 188), (498, 188, 499), (499, 188, 186), (499, 186, 500), (500, 186, 183), (500, 183, 501), (501, 183, 182), (501, 182, 502), (502, 182, 96), (502, 96, 503), (503, 96, 98), (503, 98, 504), (504, 98, 101), (504, 101, 505), (505, 101, 103), (505, 103, 506), (506, 103, 77), (506, 77, 507), (507, 77, 78), (507, 78, 508), (508, 78, 80), (508, 80, 509), (509, 80, 82), (509, 82, 510), (510, 82, 83), (510, 83, 511), (511, 83, 85), (511, 85, 512), (512, 85, 87), (512, 87, 513), (513, 87, 89), (513, 89, 514), (514, 89, 60), (514, 60, 515), (515, 60, 59), (515, 59, 516), (516, 59, 61), (516, 61, 517), (517, 61, 63), (517, 63, 518), (518, 63, 66), (518, 66, 519), (519, 66, 52), (519, 52, 520), (520, 52, 53), (520, 53, 480), (521, 511, 522), (522, 511, 512), (522, 512, 523), (523, 512, 513), (523, 513, 524), (524, 513, 514), (524, 514, 525), (525, 514, 515), (525, 515, 526), (526, 515, 516), (526, 516, 517), (521, 527, 511), (511, 527, 510), (510, 527, 528), (510, 528, 509), (509, 528, 529), (509, 529, 508), (508, 529, 507), (507, 529, 530), (507, 530, 506), (506, 530, 505), (505, 530, 531), (505, 531, 504), (504, 531, 532), (504, 532, 503), (503, 532, 533), (503, 533, 502), (502, 533, 534), (502, 534, 501), (501, 534, 535), (501, 535, 500), (500, 535, 536), (500, 536, 499), (499, 536, 537), (499, 537, 498), (498, 537, 497), (497, 537, 538), (497, 538, 496), (496, 538, 539), (496, 539, 495), (495, 539, 540), (495, 540, 494), (494, 540, 541), (494, 541, 493), (493, 541, 542), (493, 542, 492), (492, 542, 543), (492, 543, 544), (529, 545, 530), (530, 545, 546), (530, 546, 547), (547, 546, 548), (547, 548, 549), (549, 526, 547), (547, 526, 517), (547, 517, 518), (550, 537, 551), (551, 537, 552), (551, 552, 553), (553, 552, 554), (554, 552, 487), (554, 487, 488), (550, 538, 537), (492, 544, 491), (491, 544, 555), (491, 555, 490), (490, 555, 556), (490, 556, 489), (489, 556, 554), (489, 554, 488), (482, 483, 557), (557, 483, 484), (557, 484, 558), (558, 484, 485), (558, 485, 559), (559, 485, 486), (559, 486, 552), (552, 486, 487), (547, 518, 560), (560, 518, 519), (560, 519, 561), (561, 519, 520), (561, 520, 562), (562, 520, 480), (562, 480, 481), (390, 394, 563), (563, 394, 564), (564, 394, 395), (564, 395, 565), (565, 395, 396), (565, 396, 566), (566, 396, 314), (566, 314, 239), (239, 314, 238), (239, 240, 566), (566, 240, 315), (566, 315, 567), (567, 315, 391), (567, 391, 568), (568, 391, 392), (568, 392, 569), (569, 392, 393), (569, 393, 570), (570, 393, 357), (240, 241, 315), (220, 219, 481), (481, 219, 571), (481, 571, 562), (562, 571, 572), (562, 572, 561), (561, 572, 573), (561, 573, 560), (560, 573, 574), (560, 574, 547), (219, 233, 571), (571, 233, 482), (571, 482, 575), (575, 482, 557), (575, 557, 576), (576, 557, 558), (576, 558, 577), (577, 558, 559), (577, 559, 578), (578, 559, 552), (233, 232, 482), (552, 537, 578), (578, 537, 579), (579, 537, 580), (580, 537, 536), (580, 536, 581), (581, 536, 535), (581, 535, 582), (582, 535, 534), (582, 534, 583), (583, 534, 533), (583, 533, 532), (583, 532, 584), (584, 532, 531), (584, 531, 585), (585, 531, 530), (585, 530, 586), (530, 547, 586), (586, 547, 574), (587, 454, 588), (588, 454, 453), (588, 453, 589), (589, 453, 452), (589, 452, 590), (590, 452, 451), (590, 451, 591), (591, 451, 450), (591, 450, 449), (591, 449, 592), (592, 449, 448), (592, 448, 593), (593, 448, 447), (593, 447, 594), (447, 464, 594), (594, 464, 595), (234, 235, 398), (398, 235, 596), (398, 596, 479), (479, 596, 597), (479, 597, 478), (478, 597, 598), (478, 598, 477), (477, 598, 595), (477, 595, 464), (235, 236, 596), (596, 236, 399), (596, 399, 599), (599, 399, 474), (599, 474, 600), (600, 474, 475), (600, 475, 601), (601, 475, 476), (601, 476, 602), (602, 476, 469), (236, 237, 399), (469, 454, 602), (602, 454, 587), (358, 603, 356), (356, 603, 604), (356, 604, 354), (354, 604, 605), (354, 605, 360), (360, 605, 606), (360, 606, 361), (361, 606, 607), (361, 607, 362), (362, 607, 608), (362, 608, 363), (363, 608, 609), (363, 609, 364), (364, 609, 610), (364, 610, 365), (365, 610, 611), (365, 611, 366), (366, 611, 612), (366, 612, 367), (367, 612, 613), (367, 613, 368), (368, 613, 614), (368, 614, 359), (359, 614, 615), (359, 615, 358), (358, 615, 603), (553, 616, 551), (551, 616, 617), (551, 617, 550), (550, 617, 618), (550, 618, 538), (538, 618, 619), (538, 619, 539), (539, 619, 620), (539, 620, 540), (540, 620, 621), (540, 621, 541), (541, 621, 622), (541, 622, 542), (542, 622, 623), (542, 623, 543), (543, 623, 624), (543, 624, 544), (544, 624, 625), (544, 625, 555), (555, 625, 626), (555, 626, 556), (556, 626, 627), (556, 627, 554), (554, 627, 628), (554, 628, 553), (553, 628, 616), (371, 629, 370), (370, 629, 630), (370, 630, 369), (369, 630, 631), (369, 631, 375), (375, 631, 632), (375, 632, 376), (376, 632, 633), (376, 633, 377), (377, 633, 634), (377, 634, 385), (385, 634, 635), (385, 635, 387), (387, 635, 636), (387, 636, 388), (388, 636, 637), (388, 637, 389), (389, 637, 638), (389, 638, 374), (374, 638, 639), (374, 639, 373), (373, 639, 640), (373, 640, 372), (372, 640, 641), (372, 641, 371), (371, 641, 629), (470, 642, 468), (468, 642, 643), (468, 643, 467), (467, 643, 644), (467, 644, 455), (455, 644, 645), (455, 645, 456), (456, 645, 646), (456, 646, 457), (457, 646, 647), (457, 647, 458), (458, 647, 648), (458, 648, 459), (459, 648, 649), (459, 649, 460), (460, 649, 650), (460, 650, 461), (461, 650, 651), (461, 651, 472), (472, 651, 652), (472, 652, 473), (473, 652, 653), (473, 653, 471), (471, 653, 654), (471, 654, 470), (470, 654, 642), (523, 655, 522), (522, 655, 656), (522, 656, 521), (521, 656, 657), (521, 657, 527), (527, 657, 658), (527, 658, 528), (528, 658, 659), (528, 659, 529), (529, 659, 660), (529, 660, 545), (545, 660, 661), (545, 661, 546), (546, 661, 662), (546, 662, 548), (548, 662, 663), (548, 663, 549), (549, 663, 664), (549, 664, 526), (526, 664, 665), (526, 665, 525), (525, 665, 666), (525, 666, 524), (524, 666, 667), (524, 667, 523), (523, 667, 655), (668, 355, 669), (669, 355, 384), (669, 384, 670), (670, 384, 383), (670, 383, 671), (671, 383, 382), (671, 382, 672), (672, 382, 381), (672, 381, 380), (672, 380, 673), (673, 380, 379), (673, 379, 674), (674, 379, 378), (674, 378, 675), (378, 386, 675), (675, 386, 676), (386, 390, 676), (676, 390, 563), (357, 355, 570), (570, 355, 668), (440, 677, 439), (439, 677, 678), (439, 678, 438), (438, 678, 679), (438, 679, 444), (444, 679, 680), (444, 680, 445), (445, 680, 681), (445, 681, 446), (446, 681, 682), (446, 682, 462), (462, 682, 683), (462, 683, 463), (463, 683, 684), (463, 684, 465), (465, 684, 685), (465, 685, 466), (466, 685, 686), (466, 686, 443), (443, 686, 687), (443, 687, 442), (442, 687, 688), (442, 688, 441), (441, 688, 689), (441, 689, 440), (440, 689, 677), (0, 590, 1), (1, 590, 591), (1, 591, 592), (5, 671, 0), (0, 671, 672), (0, 672, 673), (5, 7, 671), (671, 7, 303), (671, 303, 670), (670, 303, 302), (670, 302, 301), (303, 7, 304), (304, 7, 9), (304, 9, 305), (305, 9, 11), (305, 11, 306), (306, 11, 307), (307, 11, 308), (308, 11, 13), (308, 13, 309), (309, 13, 310), (310, 13, 15), (310, 15, 311), (311, 15, 668), (311, 668, 312), (312, 668, 669), (312, 669, 300), (300, 669, 301), (301, 669, 670), (15, 17, 668), (668, 17, 607), (668, 607, 606), (17, 19, 607), (607, 19, 608), (608, 19, 21), (608, 21, 609), (609, 21, 610), (610, 21, 23), (610, 23, 611), (611, 23, 612), (612, 23, 613), (613, 23, 24), (613, 24, 614), (614, 24, 26), (614, 26, 570), (570, 26, 29), (570, 29, 291), (291, 29, 292), (292, 29, 31), (292, 31, 293), (293, 31, 294), (294, 31, 33), (294, 33, 295), (295, 33, 296), (296, 33, 297), (297, 33, 35), (297, 35, 298), (298, 35, 37), (298, 37, 299), (299, 37, 567), (299, 567, 568), (37, 39, 567), (567, 39, 41), (567, 41, 566), (566, 41, 565), (565, 41, 600), (565, 600, 564), (564, 600, 601), (564, 601, 563), (563, 601, 602), (563, 602, 640), (640, 602, 652), (640, 652, 641), (641, 652, 651), (641, 651, 629), (629, 651, 650), (629, 650, 630), (630, 650, 649), (630, 649, 631), (631, 649, 648), (631, 648, 632), (632, 648, 647), (632, 647, 633), (633, 647, 587), (633, 587, 675), (675, 587, 674), (674, 587, 588), (674, 588, 673), (673, 588, 589), (673, 589, 0), (0, 589, 590), (600, 41, 599), (599, 41, 242), (599, 242, 596), (596, 242, 597), (597, 242, 576), (597, 576, 598), (598, 576, 577), (598, 577, 595), (595, 577, 578), (595, 578, 688), (688, 578, 626), (688, 626, 689), (689, 626, 625), (689, 625, 677), (677, 625, 624), (677, 624, 678), (678, 624, 623), (678, 623, 679), (679, 623, 622), (679, 622, 680), (680, 622, 621), (680, 621, 681), (681, 621, 579), (681, 579, 594), (594, 579, 593), (593, 579, 580), (593, 580, 592), (592, 580, 581), (592, 581, 1), (1, 581, 582), (1, 582, 583), (260, 571, 242), (242, 571, 575), (242, 575, 576), (260, 259, 571), (571, 259, 271), (571, 271, 270), (259, 258, 271), (271, 258, 272), (272, 258, 273), (273, 258, 257), (273, 257, 261), (261, 257, 262), (262, 257, 256), (262, 256, 263), (263, 256, 264), (264, 256, 265), (265, 256, 255), (265, 255, 574), (574, 255, 254), (574, 254, 666), (666, 254, 253), (666, 253, 667), (667, 253, 252), (667, 252, 655), (655, 252, 656), (656, 252, 251), (656, 251, 657), (657, 251, 658), (658, 251, 250), (658, 250, 659), (659, 250, 249), (659, 249, 586), (586, 249, 248), (586, 248, 285), (285, 248, 247), (285, 247, 286), (286, 247, 274), (274, 247, 275), (275, 247, 246), (275, 246, 276), (276, 246, 277), (277, 246, 245), (277, 245, 278), (278, 245, 279), (279, 245, 244), (279, 244, 583), (583, 244, 243), (583, 243, 1), (571, 270, 572), (572, 270, 269), (572, 269, 268), (572, 268, 573), (573, 268, 267), (573, 267, 574), (574, 267, 266), (574, 266, 265), (285, 284, 586), (586, 284, 283), (586, 283, 585), (585, 283, 282), (585, 282, 584), (584, 282, 281), (584, 281, 280), (584, 280, 583), (583, 280, 279), (287, 568, 288), (288, 568, 569), (288, 569, 289), (289, 569, 290), (290, 569, 570), (290, 570, 291), (287, 299, 568), (688, 687, 595), (595, 687, 686), (595, 686, 685), (685, 684, 595), (595, 684, 594), (594, 684, 683), (594, 683, 682), (682, 681, 594), (668, 604, 570), (570, 604, 603), (570, 603, 615), (676, 635, 675), (675, 635, 634), (675, 634, 633), (563, 638, 676), (676, 638, 637), (676, 637, 636), (666, 665, 574), (574, 665, 664), (574, 664, 663), (663, 662, 574), (574, 662, 586), (586, 662, 661), (586, 661, 660), (660, 659, 586), (642, 602, 643), (643, 602, 587), (643, 587, 644), (644, 587, 645), (645, 587, 646), (646, 587, 647), (642, 654, 602), (602, 654, 653), (602, 653, 652), (640, 639, 563), (563, 639, 638), (636, 635, 676), (616, 578, 617), (617, 578, 579), (617, 579, 618), (618, 579, 619), (619, 579, 620), (620, 579, 621), (616, 628, 578), (578, 628, 627), (578, 627, 626), (615, 614, 570), (606, 605, 668), (668, 605, 604)])
me_porthole_lowpoly.materials.append(mat_material_001)
me_porthole_lowpoly.use_remesh_preserve_volume = False
me_porthole_lowpoly.use_remesh_preserve_attributes = False
me_porthole_lowpoly.use_mirror_vertex_groups = False
me_porthole_lowpoly.update()

# ---- objects
ob_sun_001 = bpy.data.objects.new('Sun.001', light_sun_001)
ob_sun = bpy.data.objects.new('Sun', light_sun)
ob_porthole_lowpoly = bpy.data.objects.new('Porthole Lowpoly', me_porthole_lowpoly)
ob_lamp = bpy.data.objects.new('Lamp', light_lamp)
ob_camera = bpy.data.objects.new('Camera', cam_camera)

# ---- transforms, parenting, visibility, modifiers, constraints
ob_sun_001.location = (0.0, -10.0, 0.0)
ob_sun_001.lineart.crease_threshold = 0.0
ob_sun.location = (-74.07, 69.93, -37.22)
ob_sun.lineart.crease_threshold = 0.0
ob_porthole_lowpoly.location = (0.0, 0.0, 0.0)
ob_porthole_lowpoly.scale = (0.1, 0.1, 0.1)
ob_porthole_lowpoly.lineart.crease_threshold = 0.0
ob_lamp.location = (4.076, 1.005, 5.904)
ob_lamp.rotation_euler = (0.6503, 0.05522, 1.866)
ob_lamp.lock_rotations_4d = False
ob_lamp.empty_display_type = 'ARROWS'
ob_lamp.color = (0.0, 0.0, 0.0, 0.0)
ob_lamp.lineart.crease_threshold = 0.0
ob_camera.location = (27.65, -11.56, 0.1531)
ob_camera.rotation_euler = (4.63, -3.142, -1.854)
ob_camera.scale = (1.0, 1.0, 1.0)
ob_camera.lock_rotations_4d = False
ob_camera.empty_display_type = 'ARROWS'
ob_camera.color = (0.0, 0.0, 0.0, 0.0)
ob_camera.display_type = 'WIRE'
ob_camera.lineart.crease_threshold = 0.0

# ---- collection membership
col_collection_1.objects.link(ob_sun_001)
col_collection_1.objects.link(ob_sun)
col_collection_1.objects.link(ob_porthole_lowpoly)
col_collection_1.objects.link(ob_lamp)
col_collection_1.objects.link(ob_camera)

# ---- scene / render settings (as saved in the file)
scene.camera = ob_camera
scene.frame_start = 1; scene.frame_end = 250; scene.frame_set(1)
scene.render.engine = 'CYCLES'
scene.render.resolution_percentage = 50
scene.render.dither_intensity = 0.0
scene.cycles.use_denoising = False
scene.cycles.samples = 128
scene.cycles.sampling_pattern = 'TABULATED_SOBOL'
scene.cycles.light_sampling_threshold = 0.0
scene.cycles.use_adaptive_sampling = False
scene.cycles.use_light_tree = False
scene.cycles.blur_glossy = 0.0
scene.cycles.sample_clamp_indirect = 0.0
scene.view_settings.view_transform = 'Standard'
bpy.context.view_layer.update()
